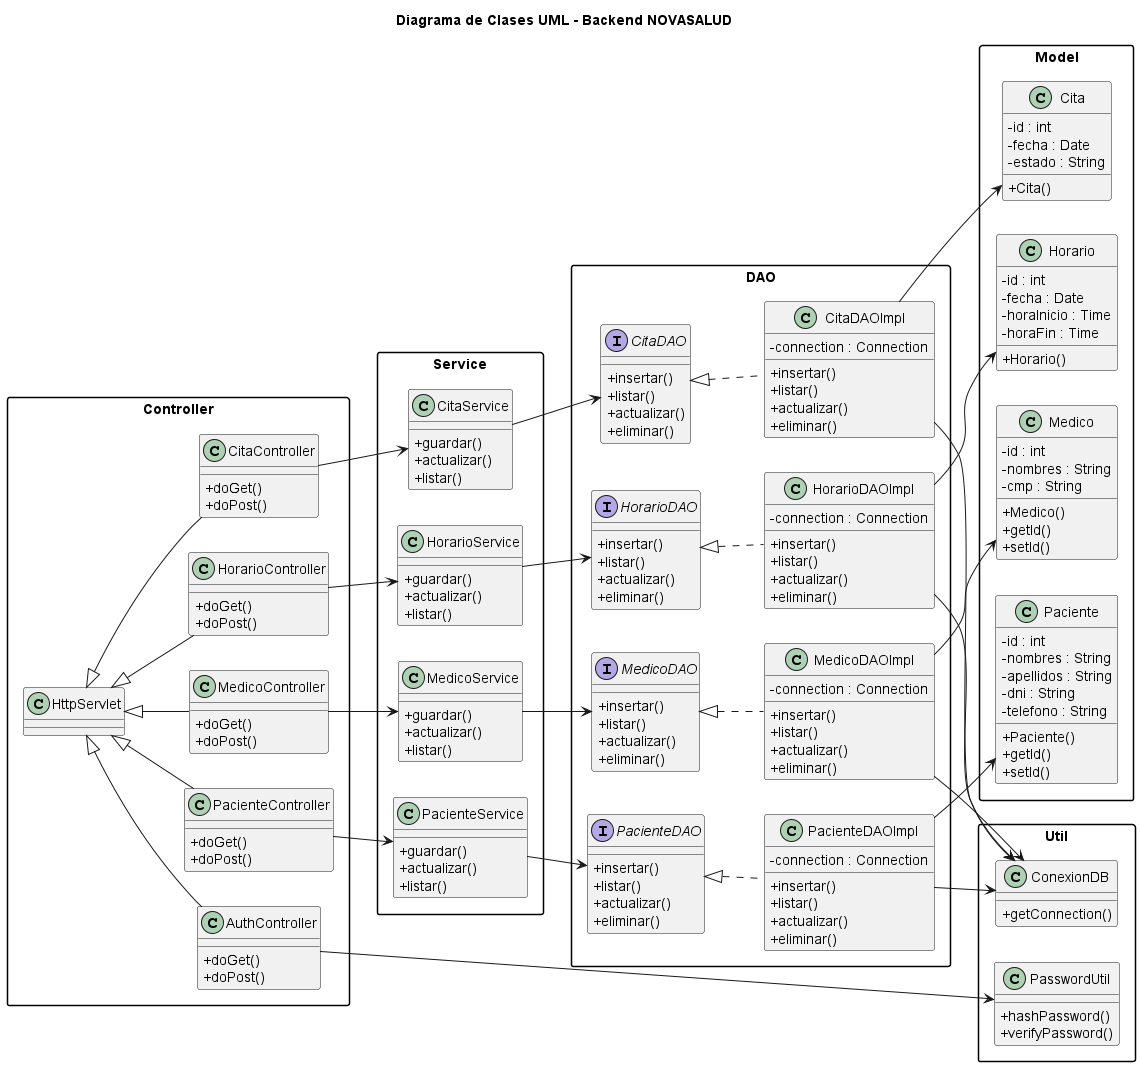

The diagram above was rendered by PlantUML. Its source (embedded in the PNG):
@startuml
title Diagrama de Clases UML - Backend NOVASALUD

skinparam packageStyle rectangle
skinparam classAttributeIconSize 0
left to right direction

'========================
' CONTROLLER
'========================

package "Controller" {

class HttpServlet

class AuthController{
+doGet()
+doPost()
}

class PacienteController{
+doGet()
+doPost()
}

class MedicoController{
+doGet()
+doPost()
}

class HorarioController{
+doGet()
+doPost()
}

class CitaController{
+doGet()
+doPost()
}

HttpServlet <|-- AuthController
HttpServlet <|-- PacienteController
HttpServlet <|-- MedicoController
HttpServlet <|-- HorarioController
HttpServlet <|-- CitaController

}

'========================
' SERVICE
'========================

package "Service" {

class PacienteService{
+guardar()
+actualizar()
+listar()
}

class MedicoService{
+guardar()
+actualizar()
+listar()
}

class HorarioService{
+guardar()
+actualizar()
+listar()
}

class CitaService{
+guardar()
+actualizar()
+listar()
}

}

'========================
' DAO
'========================

package "DAO" {

interface PacienteDAO{
+insertar()
+listar()
+actualizar()
+eliminar()
}

interface MedicoDAO{
+insertar()
+listar()
+actualizar()
+eliminar()
}

interface HorarioDAO{
+insertar()
+listar()
+actualizar()
+eliminar()
}

interface CitaDAO{
+insertar()
+listar()
+actualizar()
+eliminar()
}

class PacienteDAOImpl{
-connection : Connection
+insertar()
+listar()
+actualizar()
+eliminar()
}

class MedicoDAOImpl{
-connection : Connection
+insertar()
+listar()
+actualizar()
+eliminar()
}

class HorarioDAOImpl{
-connection : Connection
+insertar()
+listar()
+actualizar()
+eliminar()
}

class CitaDAOImpl{
-connection : Connection
+insertar()
+listar()
+actualizar()
+eliminar()
}

PacienteDAO <|.. PacienteDAOImpl
MedicoDAO <|.. MedicoDAOImpl
HorarioDAO <|.. HorarioDAOImpl
CitaDAO <|.. CitaDAOImpl

}

'========================
' MODEL
'========================

package "Model" {

class Paciente{
-id : int
-nombres : String
-apellidos : String
-dni : String
-telefono : String

+Paciente()
+getId()
+setId()
}

class Medico{
-id : int
-nombres : String
-cmp : String

+Medico()
+getId()
+setId()
}

class Horario{
-id : int
-fecha : Date
-horaInicio : Time
-horaFin : Time

+Horario()
}

class Cita{
-id : int
-fecha : Date
-estado : String

+Cita()
}

}

'========================
' UTIL
'========================

package "Util" {

class ConexionDB{
+getConnection()
}

class PasswordUtil{
+hashPassword()
+verifyPassword()
}

}

'========================
' RELACIONES
'========================

PacienteController --> PacienteService
MedicoController --> MedicoService
HorarioController --> HorarioService
CitaController --> CitaService

PacienteService --> PacienteDAO
MedicoService --> MedicoDAO
HorarioService --> HorarioDAO
CitaService --> CitaDAO

PacienteDAOImpl --> ConexionDB
MedicoDAOImpl --> ConexionDB
HorarioDAOImpl --> ConexionDB
CitaDAOImpl --> ConexionDB

PacienteDAOImpl --> Paciente
MedicoDAOImpl --> Medico
HorarioDAOImpl --> Horario
CitaDAOImpl --> Cita

AuthController --> PasswordUtil

@enduml